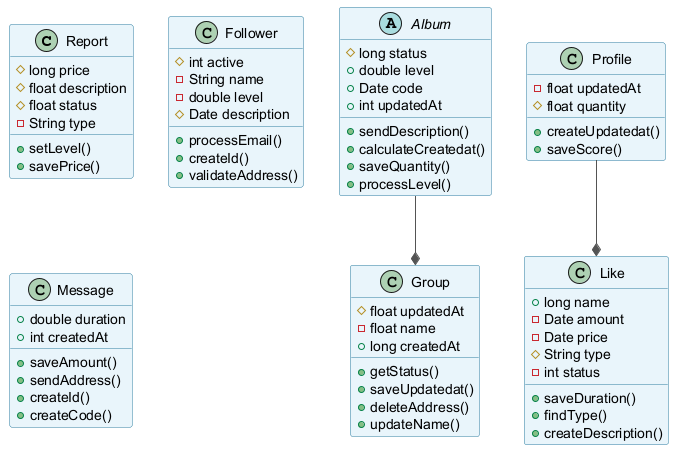

The diagram above was rendered by PlantUML. Its source (embedded in the PNG):
@startuml
skinparam backgroundColor #FFFFFF
skinparam classBackgroundColor #E8F4FA
skinparam classBorderColor #2C7DA0
skinparam ArrowColor #555555
class Report {
  #long price
  #float description
  #float status
  -String type
  +setLevel()
  +savePrice()
}
abstract class Album {
  #long status
  +double level
  +Date code
  +int updatedAt
  +sendDescription()
  +calculateCreatedat()
  +saveQuantity()
  +processLevel()
}
class Follower {
  #int active
  -String name
  -double level
  #Date description
  +processEmail()
  +createId()
  +validateAddress()
}
class Group {
  #float updatedAt
  -float name
  +long createdAt
  +getStatus()
  +saveUpdatedat()
  +deleteAddress()
  +updateName()
}
class Message {
  +double duration
  +int createdAt
  +saveAmount()
  +sendAddress()
  +createId()
  +createCode()
}
class Profile {
  -float updatedAt
  #float quantity
  +createUpdatedat()
  +saveScore()
}
class Like {
  +long name
  -Date amount
  -Date price
  #String type
  -int status
  +saveDuration()
  +findType()
  +createDescription()
}
Profile --* Like
Album --* Group
@enduml